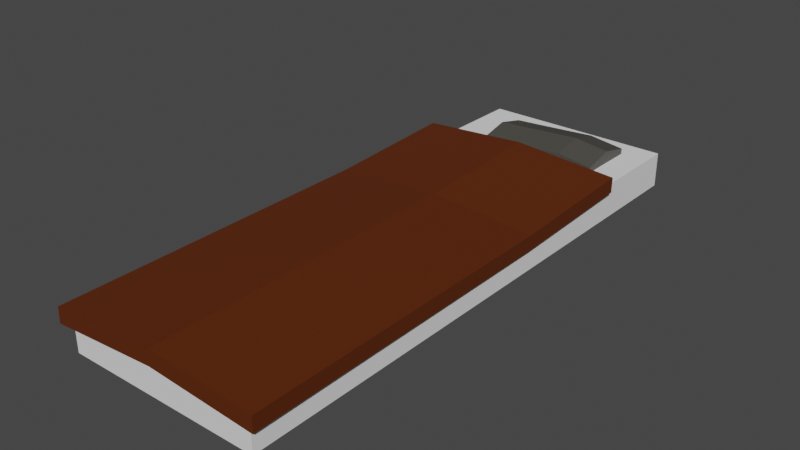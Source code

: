 # Source: Bed.blend  (saved by Blender 3.2.14; exported with 4.5.12 LTS)
import bpy
from mathutils import Matrix  # noqa: F401  (used for matrix-valued properties, if any)

bpy.ops.wm.read_factory_settings(use_empty=True)
scene = bpy.context.scene
scene.name = 'Scene'

# ---- collections
col_collection = bpy.data.collections.new('Collection'); scene.collection.children.link(col_collection)

# ---- materials (node trees are filled in below, after node groups)
mat_material_001 = bpy.data.materials.new('Material.001')
mat_material_001.use_transparent_shadow = False
mat_material_002 = bpy.data.materials.new('Material.002')
mat_material_002.use_transparent_shadow = False
mat_material_002.diffuse_color = (0.0008974, 0.3939, 0.8, 1.0)

# ---- material node trees
mat_material_001.use_nodes = True; mat_material_001.node_tree.nodes.clear()
_N = mat_material_001.node_tree.nodes; _L = mat_material_001.node_tree.links
n0 = _N.new('ShaderNodeBsdfPrincipled'); n0.name = 'Principled BSDF'; n0.location = (10, 300)
n0.distribution = 'GGX'
n0.subsurface_method = 'RANDOM_WALK_SKIN'
n0.inputs[0].default_value = (0.1025, 0.01933, 0.0, 1.0)
n0.inputs[3].default_value = 1.45
n0.inputs[27].default_value = (0.0, 0.0, 0.0, 1.0)
n0.inputs[28].default_value = 1.0
n1 = _N.new('ShaderNodeOutputMaterial'); n1.name = 'Material Output'; n1.location = (300, 300)
_L.new(n0.outputs[0], n1.inputs[0])
n1.is_active_output = True
mat_material_002.use_nodes = True; mat_material_002.node_tree.nodes.clear()
_N = mat_material_002.node_tree.nodes; _L = mat_material_002.node_tree.links
n0 = _N.new('ShaderNodeBsdfPrincipled'); n0.name = 'Principled BSDF'; n0.location = (10, 300)
n0.distribution = 'GGX'
n0.subsurface_method = 'RANDOM_WALK_SKIN'
n0.inputs[0].default_value = (0.06998, 0.06669, 0.05738, 1.0)
n0.inputs[3].default_value = 1.45
n0.inputs[27].default_value = (0.0, 0.0, 0.0, 1.0)
n0.inputs[28].default_value = 1.0
n1 = _N.new('ShaderNodeOutputMaterial'); n1.name = 'Material Output'; n1.location = (300, 300)
_L.new(n0.outputs[0], n1.inputs[0])
n1.is_active_output = True

# ---- world
world_world = bpy.data.worlds.new('World'); scene.world = world_world
world_world.use_nodes = True; world_world.node_tree.nodes.clear()
_N = world_world.node_tree.nodes; _L = world_world.node_tree.links
n0 = _N.new('ShaderNodeOutputWorld'); n0.name = 'World Output'; n0.location = (300, 300)
n1 = _N.new('ShaderNodeBackground'); n1.name = 'Background'; n1.location = (10, 300)
n1.inputs[0].default_value = (0.05088, 0.05088, 0.05088, 1.0)
_L.new(n1.outputs[0], n0.inputs[0])
n0.is_active_output = True
world_world.color = (0.05088, 0.05088, 0.05088)
world_world.use_sun_shadow = False
world_world.sun_shadow_jitter_overblur = 0.0

# ---- meshes
me_cube_001 = bpy.data.meshes.new('Cube.001')
me_cube_001.from_pydata([(-1.0, -1.0, 0.04753), (-1.0, -1.0, 0.6934), (-0.9957, 0.9927, 0.837), (-0.9957, 0.9927, 1.483), (1.0, -1.0, 0.04753), (1.0, -1.0, 0.6934), (1.004, 0.9927, 0.837), (1.004, 0.9927, 1.483), (0.01162, 0.9927, 1.144), (0.01162, 0.9927, 1.79), (0.007299, -1.0, 0.3541), (0.007299, -1.0, 1.0), (-1.006, -0.568, 0.141), (-1.006, -0.568, 0.7869), (0.9938, -0.568, 0.141), (0.9938, -0.568, 0.7869), (0.001069, -0.568, 1.093), (0.03579, -0.5594, 0.2686), (-1.014, 0.4193, 1.023), (0.9862, 0.4193, 0.3767), (-1.014, 0.4193, 0.3767), (0.9862, 0.4193, 1.023), (-0.006482, 0.4193, 1.329), (0.02824, 0.4279, 0.5042)], [], [(20, 18, 3, 2), (8, 9, 7, 6), (14, 15, 5, 4), (10, 11, 1, 0), (17, 14, 4, 10), (16, 13, 1, 11), (15, 16, 11, 5), (12, 17, 10, 0), (4, 5, 11, 10), (2, 3, 9, 8), (20, 23, 17, 12), (21, 22, 16, 15), (22, 18, 13, 16), (23, 19, 14, 17), (19, 21, 15, 14), (0, 1, 13, 12), (6, 7, 21, 19), (8, 6, 19, 23), (9, 3, 18, 22), (7, 9, 22, 21), (2, 8, 23, 20), (12, 13, 18, 20)])
_uv = me_cube_001.uv_layers.new(name='UVMap')
_uv.uv.foreach_set('vector', [0.375, 0.1776, 0.625, 0.1776, 0.625, 0.25, 0.375, 0.25, 0.375, 0.3759, 0.625, 0.3759, 0.625, 0.5, 0.375, 0.5, 0.375, 0.6958, 0.625, 0.6958, 0.625, 0.75, 0.375, 0.75, 0.375, 0.8741, 0.625, 0.8741, 0.625, 1.0, 0.375, 1.0, 0.2509, 0.6958, 0.375, 0.6958, 0.375, 0.75, 0.2509, 0.75, 0.7491, 0.6958, 0.875, 0.6958, 0.875, 0.75, 0.7491, 0.75, 0.625, 0.6958, 0.7491, 0.6958, 0.7491, 0.75, 0.625, 0.75, 0.125, 0.6958, 0.2509, 0.6958, 0.2509, 0.75, 0.125, 0.75, 0.375, 0.75, 0.625, 0.75, 0.625, 0.8741, 0.375, 0.8741, 0.375, 0.25, 0.625, 0.25, 0.625, 0.3759, 0.375, 0.3759, 0.125, 0.5724, 0.2509, 0.5724, 0.2509, 0.6958, 0.125, 0.6958, 0.625, 0.5724, 0.7491, 0.5724, 0.7491, 0.6958, 0.625, 0.6958, 0.7491, 0.5724, 0.875, 0.5724, 0.875, 0.6958, 0.7491, 0.6958, 0.2509, 0.5724, 0.375, 0.5724, 0.375, 0.6958, 0.2509, 0.6958, 0.375, 0.5724, 0.625, 0.5724, 0.625, 0.6958, 0.375, 0.6958, 0.375, 0.0, 0.625, 0.0, 0.625, 0.05417, 0.375, 0.05417, 0.375, 0.5, 0.625, 0.5, 0.625, 0.5724, 0.375, 0.5724, 0.2509, 0.5, 0.375, 0.5, 0.375, 0.5724, 0.2509, 0.5724, 0.7491, 0.5, 0.875, 0.5, 0.875, 0.5724, 0.7491, 0.5724, 0.625, 0.5, 0.7491, 0.5, 0.7491, 0.5724, 0.625, 0.5724, 0.125, 0.5, 0.2509, 0.5, 0.2509, 0.5724, 0.125, 0.5724, 0.375, 0.05417, 0.625, 0.05417, 0.625, 0.1776, 0.375, 0.1776])
me_cube_001.materials.append(mat_material_001)
me_cube_001.update()
me_cube_002 = bpy.data.meshes.new('Cube.002')
me_cube_002.from_pydata([(-1.0, -1.0, -1.0), (-1.0, -1.0, 1.0), (-1.0, 1.0, -1.0), (-1.0, 1.0, 1.0), (1.0, -1.0, -1.0), (1.0, -1.0, 1.0), (1.0, 1.0, -1.0), (1.0, 1.0, 1.0)], [], [(0, 1, 3, 2), (2, 3, 7, 6), (6, 7, 5, 4), (4, 5, 1, 0), (2, 6, 4, 0), (7, 3, 1, 5)])
_uv = me_cube_002.uv_layers.new(name='UVMap')
_uv.uv.foreach_set('vector', [0.375, 0.0, 0.625, 0.0, 0.625, 0.25, 0.375, 0.25, 0.375, 0.25, 0.625, 0.25, 0.625, 0.5, 0.375, 0.5, 0.375, 0.5, 0.625, 0.5, 0.625, 0.75, 0.375, 0.75, 0.375, 0.75, 0.625, 0.75, 0.625, 1.0, 0.375, 1.0, 0.125, 0.5, 0.375, 0.5, 0.375, 0.75, 0.125, 0.75, 0.625, 0.5, 0.875, 0.5, 0.875, 0.75, 0.625, 0.75])
me_cube_002.update()
me_cube_003 = bpy.data.meshes.new('Cube.003')
me_cube_003.from_pydata([(-1.0, -1.0, 0.04753), (-1.0, -1.0, 0.6934), (-0.9023, 1.024, 0.2884), (-0.9023, 1.024, 0.9343), (1.0, -1.0, 0.04753), (1.0, -1.0, 0.6934), (1.098, 1.024, 0.2884), (1.098, 1.024, 0.9343), (0.105, 1.024, 0.595), (0.105, 1.024, 1.241), (0.007299, -1.0, 0.3541), (0.007299, -1.0, 1.0), (-1.006, -0.568, 0.141), (-1.006, -0.568, 0.7869), (0.9938, -0.568, 0.141), (0.9938, -0.568, 0.7869), (0.001069, -0.568, 1.093), (0.03579, -0.5594, 0.2686), (-1.014, 0.4193, 1.023), (0.9862, 0.4193, 0.3767), (-1.014, 0.4193, 0.3767), (0.9862, 0.4193, 1.023), (-0.006482, 0.4193, 1.329), (0.02824, 0.4279, 0.5042)], [], [(20, 18, 3, 2), (8, 9, 7, 6), (14, 15, 5, 4), (10, 11, 1, 0), (17, 14, 4, 10), (16, 13, 1, 11), (15, 16, 11, 5), (12, 17, 10, 0), (4, 5, 11, 10), (2, 3, 9, 8), (20, 23, 17, 12), (21, 22, 16, 15), (22, 18, 13, 16), (23, 19, 14, 17), (19, 21, 15, 14), (0, 1, 13, 12), (6, 7, 21, 19), (8, 6, 19, 23), (9, 3, 18, 22), (7, 9, 22, 21), (2, 8, 23, 20), (12, 13, 18, 20)])
_uv = me_cube_003.uv_layers.new(name='UVMap')
_uv.uv.foreach_set('vector', [0.375, 0.1776, 0.625, 0.1776, 0.625, 0.25, 0.375, 0.25, 0.375, 0.3759, 0.625, 0.3759, 0.625, 0.5, 0.375, 0.5, 0.375, 0.6958, 0.625, 0.6958, 0.625, 0.75, 0.375, 0.75, 0.375, 0.8741, 0.625, 0.8741, 0.625, 1.0, 0.375, 1.0, 0.2509, 0.6958, 0.375, 0.6958, 0.375, 0.75, 0.2509, 0.75, 0.7491, 0.6958, 0.875, 0.6958, 0.875, 0.75, 0.7491, 0.75, 0.625, 0.6958, 0.7491, 0.6958, 0.7491, 0.75, 0.625, 0.75, 0.125, 0.6958, 0.2509, 0.6958, 0.2509, 0.75, 0.125, 0.75, 0.375, 0.75, 0.625, 0.75, 0.625, 0.8741, 0.375, 0.8741, 0.375, 0.25, 0.625, 0.25, 0.625, 0.3759, 0.375, 0.3759, 0.125, 0.5724, 0.2509, 0.5724, 0.2509, 0.6958, 0.125, 0.6958, 0.625, 0.5724, 0.7491, 0.5724, 0.7491, 0.6958, 0.625, 0.6958, 0.7491, 0.5724, 0.875, 0.5724, 0.875, 0.6958, 0.7491, 0.6958, 0.2509, 0.5724, 0.375, 0.5724, 0.375, 0.6958, 0.2509, 0.6958, 0.375, 0.5724, 0.625, 0.5724, 0.625, 0.6958, 0.375, 0.6958, 0.375, 0.0, 0.625, 0.0, 0.625, 0.05417, 0.375, 0.05417, 0.375, 0.5, 0.625, 0.5, 0.625, 0.5724, 0.375, 0.5724, 0.2509, 0.5, 0.375, 0.5, 0.375, 0.5724, 0.2509, 0.5724, 0.7491, 0.5, 0.875, 0.5, 0.875, 0.5724, 0.7491, 0.5724, 0.625, 0.5, 0.7491, 0.5, 0.7491, 0.5724, 0.625, 0.5724, 0.125, 0.5, 0.2509, 0.5, 0.2509, 0.5724, 0.125, 0.5724, 0.375, 0.05417, 0.625, 0.05417, 0.625, 0.1776, 0.375, 0.1776])
me_cube_003.materials.append(mat_material_002)
me_cube_003.update()

# ---- objects
ob_cube = bpy.data.objects.new('Cube', me_cube_001)
ob_cube_001 = bpy.data.objects.new('Cube.001', me_cube_002)
ob_cube_002 = bpy.data.objects.new('Cube.002', me_cube_003)

# ---- transforms, parenting, visibility, modifiers, constraints
ob_cube.location = (0.0, -1.826, -2.169)
ob_cube.rotation_euler = (-0.02249, -0.0, 0.0)
ob_cube.scale = (6.121, 13.24, 1.349)
ob_cube_001.location = (0.3053, 1.074, -2.049)
ob_cube_001.scale = (5.542, 15.99, 1.0)
ob_cube_002.location = (0.5466, 14.13, -1.896)
ob_cube_002.rotation_euler = (-0.02249, -0.0, -1.576)
ob_cube_002.scale = (1.743, 3.581, 1.348)

# ---- collection membership
col_collection.objects.link(ob_cube)
col_collection.objects.link(ob_cube_001)
col_collection.objects.link(ob_cube_002)

# ---- scene / render settings (as saved in the file)
scene.frame_start = 1; scene.frame_end = 250; scene.frame_set(1)
scene.render.engine = 'BLENDER_EEVEE_NEXT'
scene.cycles.sampling_pattern = 'TABULATED_SOBOL'
scene.cycles.use_light_tree = False
scene.view_settings.view_transform = 'Filmic'
bpy.context.view_layer.update()

# ---- added for rendering (the .blend has no active camera and no usable light): camera, sun
cam_auto = bpy.data.cameras.new('AutoCamera')
cam_auto.lens = 50.0
cam_auto.sensor_width = 36.0
cam_auto.clip_end = 1000.0
ob_auto_camera = bpy.data.objects.new('AutoCamera', cam_auto)
scene.collection.objects.link(ob_auto_camera)
ob_auto_camera.location = (31.9872, -37.4218, 24.3596)
ob_auto_camera.rotation_euler = (1.09748, -7.21219e-08, 0.694738)
scene.camera = ob_auto_camera
light_auto_sun = bpy.data.lights.new('AutoSun', 'SUN')
light_auto_sun.energy = 3.0
light_auto_sun.angle = 0.0523599
ob_auto_sun = bpy.data.objects.new('AutoSun', light_auto_sun)
scene.collection.objects.link(ob_auto_sun)
ob_auto_sun.rotation_euler = (0.872665, 0.174533, 0.523599)
bpy.context.view_layer.update()
